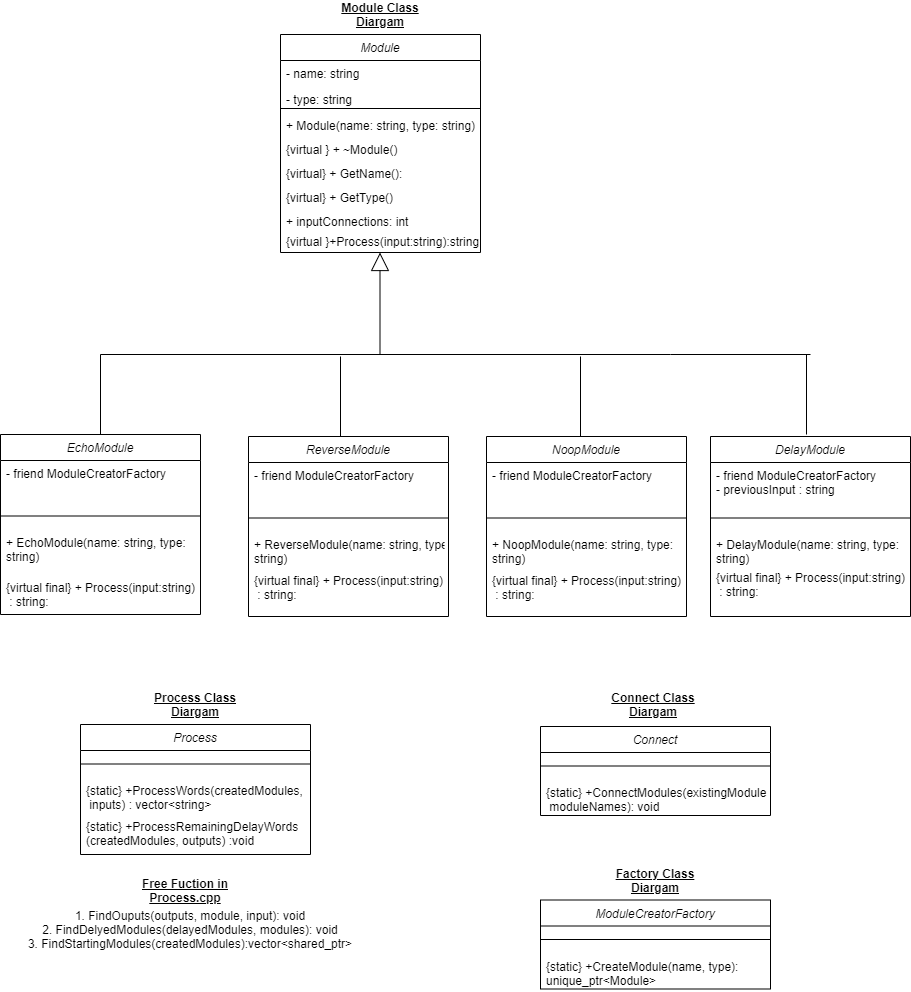

The diagram above was exported from draw.io. Its source (the exported page's mxGraphModel, read from the mxfile embedded in the PNG):
<mxGraphModel dx="868" dy="401" grid="1" gridSize="10" guides="1" tooltips="1" connect="1" arrows="1" fold="1" page="1" pageScale="1" pageWidth="827" pageHeight="1169" math="0" shadow="0">
  <root>
    <mxCell id="WIyWlLk6GJQsqaUBKTNV-0" />
    <mxCell id="WIyWlLk6GJQsqaUBKTNV-1" parent="WIyWlLk6GJQsqaUBKTNV-0" />
    <mxCell id="zlZNTwvMiIUMBWj5b9_y-3" value="+ inputConnections: int" style="text;align=left;verticalAlign=top;spacingLeft=4;spacingRight=4;overflow=hidden;rotatable=0;points=[[0,0.5],[1,0.5]];portConstraint=eastwest;" vertex="1" parent="WIyWlLk6GJQsqaUBKTNV-1">
      <mxGeometry x="300" y="214" width="160" height="24" as="geometry" />
    </mxCell>
    <mxCell id="zlZNTwvMiIUMBWj5b9_y-4" value="{virtual }+Process(input:string):string" style="text;align=left;verticalAlign=top;spacingLeft=4;spacingRight=4;overflow=hidden;rotatable=0;points=[[0,0.5],[1,0.5]];portConstraint=eastwest;" vertex="1" parent="WIyWlLk6GJQsqaUBKTNV-1">
      <mxGeometry x="300" y="234" width="210" height="24" as="geometry" />
    </mxCell>
    <mxCell id="zlZNTwvMiIUMBWj5b9_y-12" value="" style="endArrow=block;endSize=16;endFill=0;html=1;" edge="1" parent="WIyWlLk6GJQsqaUBKTNV-1">
      <mxGeometry width="160" relative="1" as="geometry">
        <mxPoint x="399.5" y="360" as="sourcePoint" />
        <mxPoint x="399.5" y="258" as="targetPoint" />
      </mxGeometry>
    </mxCell>
    <mxCell id="zlZNTwvMiIUMBWj5b9_y-13" value="" style="endArrow=none;html=1;" edge="1" parent="WIyWlLk6GJQsqaUBKTNV-1">
      <mxGeometry width="50" height="50" relative="1" as="geometry">
        <mxPoint x="120" y="360" as="sourcePoint" />
        <mxPoint x="690" y="360" as="targetPoint" />
      </mxGeometry>
    </mxCell>
    <mxCell id="zlZNTwvMiIUMBWj5b9_y-14" value="" style="endArrow=none;html=1;" edge="1" parent="WIyWlLk6GJQsqaUBKTNV-1">
      <mxGeometry width="50" height="50" relative="1" as="geometry">
        <mxPoint x="120" y="440" as="sourcePoint" />
        <mxPoint x="120" y="360" as="targetPoint" />
      </mxGeometry>
    </mxCell>
    <mxCell id="zlZNTwvMiIUMBWj5b9_y-15" value="" style="endArrow=none;html=1;" edge="1" parent="WIyWlLk6GJQsqaUBKTNV-1">
      <mxGeometry width="50" height="50" relative="1" as="geometry">
        <mxPoint x="360" y="442" as="sourcePoint" />
        <mxPoint x="360" y="362" as="targetPoint" />
      </mxGeometry>
    </mxCell>
    <mxCell id="zlZNTwvMiIUMBWj5b9_y-16" value="" style="endArrow=none;html=1;" edge="1" parent="WIyWlLk6GJQsqaUBKTNV-1">
      <mxGeometry width="50" height="50" relative="1" as="geometry">
        <mxPoint x="830" y="360" as="sourcePoint" />
        <mxPoint x="690" y="360" as="targetPoint" />
        <Array as="points">
          <mxPoint x="830" y="360" />
        </Array>
      </mxGeometry>
    </mxCell>
    <mxCell id="zkfFHV4jXpPFQw0GAbJ--0" value="Module" style="swimlane;fontStyle=2;align=center;verticalAlign=top;childLayout=stackLayout;horizontal=1;startSize=26;horizontalStack=0;resizeParent=1;resizeLast=0;collapsible=1;marginBottom=0;rounded=0;shadow=0;strokeWidth=1;" parent="WIyWlLk6GJQsqaUBKTNV-1" vertex="1">
      <mxGeometry x="300" y="40" width="200" height="218" as="geometry">
        <mxRectangle x="230" y="140" width="160" height="26" as="alternateBounds" />
      </mxGeometry>
    </mxCell>
    <mxCell id="zkfFHV4jXpPFQw0GAbJ--1" value="- name: string" style="text;align=left;verticalAlign=top;spacingLeft=4;spacingRight=4;overflow=hidden;rotatable=0;points=[[0,0.5],[1,0.5]];portConstraint=eastwest;" parent="zkfFHV4jXpPFQw0GAbJ--0" vertex="1">
      <mxGeometry y="26" width="200" height="26" as="geometry" />
    </mxCell>
    <mxCell id="zkfFHV4jXpPFQw0GAbJ--2" value="- type: string" style="text;align=left;verticalAlign=top;spacingLeft=4;spacingRight=4;overflow=hidden;rotatable=0;points=[[0,0.5],[1,0.5]];portConstraint=eastwest;rounded=0;shadow=0;html=0;" parent="zkfFHV4jXpPFQw0GAbJ--0" vertex="1">
      <mxGeometry y="52" width="200" height="18" as="geometry" />
    </mxCell>
    <mxCell id="zkfFHV4jXpPFQw0GAbJ--4" value="" style="line;html=1;strokeWidth=1;align=left;verticalAlign=middle;spacingTop=-1;spacingLeft=3;spacingRight=3;rotatable=0;labelPosition=right;points=[];portConstraint=eastwest;" parent="zkfFHV4jXpPFQw0GAbJ--0" vertex="1">
      <mxGeometry y="70" width="200" height="8" as="geometry" />
    </mxCell>
    <mxCell id="zkfFHV4jXpPFQw0GAbJ--5" value="+ Module(name: string, type: string)&#10;" style="text;align=left;verticalAlign=top;spacingLeft=4;spacingRight=4;overflow=hidden;rotatable=0;points=[[0,0.5],[1,0.5]];portConstraint=eastwest;" parent="zkfFHV4jXpPFQw0GAbJ--0" vertex="1">
      <mxGeometry y="78" width="200" height="24" as="geometry" />
    </mxCell>
    <mxCell id="zlZNTwvMiIUMBWj5b9_y-0" value="{virtual } + ~Module()&#10;" style="text;align=left;verticalAlign=top;spacingLeft=4;spacingRight=4;overflow=hidden;rotatable=0;points=[[0,0.5],[1,0.5]];portConstraint=eastwest;" vertex="1" parent="zkfFHV4jXpPFQw0GAbJ--0">
      <mxGeometry y="102" width="200" height="24" as="geometry" />
    </mxCell>
    <mxCell id="zlZNTwvMiIUMBWj5b9_y-1" value="{virtual} + GetName(): &#10; " style="text;align=left;verticalAlign=top;spacingLeft=4;spacingRight=4;overflow=hidden;rotatable=0;points=[[0,0.5],[1,0.5]];portConstraint=eastwest;" vertex="1" parent="zkfFHV4jXpPFQw0GAbJ--0">
      <mxGeometry y="126" width="200" height="24" as="geometry" />
    </mxCell>
    <mxCell id="zlZNTwvMiIUMBWj5b9_y-2" value="{virtual} + GetType()&#10; " style="text;align=left;verticalAlign=top;spacingLeft=4;spacingRight=4;overflow=hidden;rotatable=0;points=[[0,0.5],[1,0.5]];portConstraint=eastwest;" vertex="1" parent="zkfFHV4jXpPFQw0GAbJ--0">
      <mxGeometry y="150" width="200" height="24" as="geometry" />
    </mxCell>
    <object label="EchoModule" id="zlZNTwvMiIUMBWj5b9_y-19">
      <mxCell style="swimlane;fontStyle=2;align=center;verticalAlign=top;childLayout=stackLayout;horizontal=1;startSize=26;horizontalStack=0;resizeParent=1;resizeLast=0;collapsible=1;marginBottom=0;rounded=0;shadow=0;strokeWidth=1;" vertex="1" parent="WIyWlLk6GJQsqaUBKTNV-1">
        <mxGeometry x="20" y="440" width="200" height="180" as="geometry">
          <mxRectangle x="230" y="140" width="160" height="26" as="alternateBounds" />
        </mxGeometry>
      </mxCell>
    </object>
    <mxCell id="zlZNTwvMiIUMBWj5b9_y-24" value="- friend ModuleCreatorFactory" style="text;align=left;verticalAlign=top;spacingLeft=4;spacingRight=4;overflow=hidden;rotatable=0;points=[[0,0.5],[1,0.5]];portConstraint=eastwest;" vertex="1" parent="zlZNTwvMiIUMBWj5b9_y-19">
      <mxGeometry y="26" width="200" height="42" as="geometry" />
    </mxCell>
    <mxCell id="zlZNTwvMiIUMBWj5b9_y-22" value="" style="line;html=1;strokeWidth=1;align=left;verticalAlign=middle;spacingTop=-1;spacingLeft=3;spacingRight=3;rotatable=0;labelPosition=right;points=[];portConstraint=eastwest;" vertex="1" parent="zlZNTwvMiIUMBWj5b9_y-19">
      <mxGeometry y="68" width="200" height="27" as="geometry" />
    </mxCell>
    <mxCell id="zlZNTwvMiIUMBWj5b9_y-23" value="+ EchoModule(name: string, type: &#10;string)&#10;" style="text;align=left;verticalAlign=top;spacingLeft=4;spacingRight=4;overflow=hidden;rotatable=0;points=[[0,0.5],[1,0.5]];portConstraint=eastwest;" vertex="1" parent="zlZNTwvMiIUMBWj5b9_y-19">
      <mxGeometry y="95" width="200" height="36" as="geometry" />
    </mxCell>
    <mxCell id="zlZNTwvMiIUMBWj5b9_y-27" value="" style="endArrow=none;html=1;" edge="1" parent="WIyWlLk6GJQsqaUBKTNV-1">
      <mxGeometry width="50" height="50" relative="1" as="geometry">
        <mxPoint x="600" y="442" as="sourcePoint" />
        <mxPoint x="600" y="362" as="targetPoint" />
      </mxGeometry>
    </mxCell>
    <mxCell id="zlZNTwvMiIUMBWj5b9_y-43" value="{virtual final} + Process(input:string)&#10; : string: &#10;" style="text;align=left;verticalAlign=top;spacingLeft=4;spacingRight=4;overflow=hidden;rotatable=0;points=[[0,0.5],[1,0.5]];portConstraint=eastwest;" vertex="1" parent="WIyWlLk6GJQsqaUBKTNV-1">
      <mxGeometry x="20" y="580" width="200" height="42" as="geometry" />
    </mxCell>
    <mxCell id="zlZNTwvMiIUMBWj5b9_y-61" value="{virtual final} + Process(input:string)&#10; : string: &#10;" style="text;align=left;verticalAlign=top;spacingLeft=4;spacingRight=4;overflow=hidden;rotatable=0;points=[[0,0.5],[1,0.5]];portConstraint=eastwest;" vertex="1" parent="WIyWlLk6GJQsqaUBKTNV-1">
      <mxGeometry x="730" y="570" width="200" height="42" as="geometry" />
    </mxCell>
    <mxCell id="zlZNTwvMiIUMBWj5b9_y-64" value="&lt;b&gt;&lt;u&gt;Module Class Diargam&lt;/u&gt;&lt;/b&gt;" style="text;html=1;strokeColor=none;fillColor=none;align=center;verticalAlign=middle;whiteSpace=wrap;rounded=0;" vertex="1" parent="WIyWlLk6GJQsqaUBKTNV-1">
      <mxGeometry x="347" y="10" width="106" height="20" as="geometry" />
    </mxCell>
    <mxCell id="zlZNTwvMiIUMBWj5b9_y-65" value="&lt;b&gt;&lt;u&gt;Process Class Diargam&lt;/u&gt;&lt;/b&gt;" style="text;html=1;strokeColor=none;fillColor=none;align=center;verticalAlign=middle;whiteSpace=wrap;rounded=0;" vertex="1" parent="WIyWlLk6GJQsqaUBKTNV-1">
      <mxGeometry x="162" y="700" width="106" height="20" as="geometry" />
    </mxCell>
    <object label="DelayModule" id="zlZNTwvMiIUMBWj5b9_y-57">
      <mxCell style="swimlane;fontStyle=2;align=center;verticalAlign=top;childLayout=stackLayout;horizontal=1;startSize=26;horizontalStack=0;resizeParent=1;resizeLast=0;collapsible=1;marginBottom=0;rounded=0;shadow=0;strokeWidth=1;" vertex="1" parent="WIyWlLk6GJQsqaUBKTNV-1">
        <mxGeometry x="730" y="442" width="200" height="180" as="geometry">
          <mxRectangle x="230" y="140" width="160" height="26" as="alternateBounds" />
        </mxGeometry>
      </mxCell>
    </object>
    <mxCell id="zlZNTwvMiIUMBWj5b9_y-58" value="- friend ModuleCreatorFactory&#10;- previousInput : string" style="text;align=left;verticalAlign=top;spacingLeft=4;spacingRight=4;overflow=hidden;rotatable=0;points=[[0,0.5],[1,0.5]];portConstraint=eastwest;" vertex="1" parent="zlZNTwvMiIUMBWj5b9_y-57">
      <mxGeometry y="26" width="200" height="42" as="geometry" />
    </mxCell>
    <mxCell id="zlZNTwvMiIUMBWj5b9_y-59" value="" style="line;html=1;strokeWidth=1;align=left;verticalAlign=middle;spacingTop=-1;spacingLeft=3;spacingRight=3;rotatable=0;labelPosition=right;points=[];portConstraint=eastwest;" vertex="1" parent="zlZNTwvMiIUMBWj5b9_y-57">
      <mxGeometry y="68" width="200" height="27" as="geometry" />
    </mxCell>
    <mxCell id="zlZNTwvMiIUMBWj5b9_y-60" value="+ DelayModule(name: string, type: &#10;string)&#10;" style="text;align=left;verticalAlign=top;spacingLeft=4;spacingRight=4;overflow=hidden;rotatable=0;points=[[0,0.5],[1,0.5]];portConstraint=eastwest;" vertex="1" parent="zlZNTwvMiIUMBWj5b9_y-57">
      <mxGeometry y="95" width="200" height="36" as="geometry" />
    </mxCell>
    <object label="NoopModule" id="zlZNTwvMiIUMBWj5b9_y-53">
      <mxCell style="swimlane;fontStyle=2;align=center;verticalAlign=top;childLayout=stackLayout;horizontal=1;startSize=26;horizontalStack=0;resizeParent=1;resizeLast=0;collapsible=1;marginBottom=0;rounded=0;shadow=0;strokeWidth=1;" vertex="1" parent="WIyWlLk6GJQsqaUBKTNV-1">
        <mxGeometry x="506" y="442" width="200" height="180" as="geometry">
          <mxRectangle x="230" y="140" width="160" height="26" as="alternateBounds" />
        </mxGeometry>
      </mxCell>
    </object>
    <mxCell id="zlZNTwvMiIUMBWj5b9_y-54" value="- friend ModuleCreatorFactory" style="text;align=left;verticalAlign=top;spacingLeft=4;spacingRight=4;overflow=hidden;rotatable=0;points=[[0,0.5],[1,0.5]];portConstraint=eastwest;" vertex="1" parent="zlZNTwvMiIUMBWj5b9_y-53">
      <mxGeometry y="26" width="200" height="42" as="geometry" />
    </mxCell>
    <mxCell id="zlZNTwvMiIUMBWj5b9_y-55" value="" style="line;html=1;strokeWidth=1;align=left;verticalAlign=middle;spacingTop=-1;spacingLeft=3;spacingRight=3;rotatable=0;labelPosition=right;points=[];portConstraint=eastwest;" vertex="1" parent="zlZNTwvMiIUMBWj5b9_y-53">
      <mxGeometry y="68" width="200" height="27" as="geometry" />
    </mxCell>
    <mxCell id="zlZNTwvMiIUMBWj5b9_y-56" value="+ NoopModule(name: string, type: &#10;string)&#10;" style="text;align=left;verticalAlign=top;spacingLeft=4;spacingRight=4;overflow=hidden;rotatable=0;points=[[0,0.5],[1,0.5]];portConstraint=eastwest;" vertex="1" parent="zlZNTwvMiIUMBWj5b9_y-53">
      <mxGeometry y="95" width="200" height="36" as="geometry" />
    </mxCell>
    <mxCell id="zlZNTwvMiIUMBWj5b9_y-63" value="{virtual final} + Process(input:string)&#10; : string: &#10;" style="text;align=left;verticalAlign=top;spacingLeft=4;spacingRight=4;overflow=hidden;rotatable=0;points=[[0,0.5],[1,0.5]];portConstraint=eastwest;" vertex="1" parent="zlZNTwvMiIUMBWj5b9_y-53">
      <mxGeometry y="131" width="200" height="42" as="geometry" />
    </mxCell>
    <object label="ReverseModule" id="zlZNTwvMiIUMBWj5b9_y-49">
      <mxCell style="swimlane;fontStyle=2;align=center;verticalAlign=top;childLayout=stackLayout;horizontal=1;startSize=26;horizontalStack=0;resizeParent=1;resizeLast=0;collapsible=1;marginBottom=0;rounded=0;shadow=0;strokeWidth=1;" vertex="1" parent="WIyWlLk6GJQsqaUBKTNV-1">
        <mxGeometry x="268" y="442" width="200" height="180" as="geometry">
          <mxRectangle x="230" y="140" width="160" height="26" as="alternateBounds" />
        </mxGeometry>
      </mxCell>
    </object>
    <mxCell id="zlZNTwvMiIUMBWj5b9_y-50" value="- friend ModuleCreatorFactory" style="text;align=left;verticalAlign=top;spacingLeft=4;spacingRight=4;overflow=hidden;rotatable=0;points=[[0,0.5],[1,0.5]];portConstraint=eastwest;" vertex="1" parent="zlZNTwvMiIUMBWj5b9_y-49">
      <mxGeometry y="26" width="200" height="42" as="geometry" />
    </mxCell>
    <mxCell id="zlZNTwvMiIUMBWj5b9_y-51" value="" style="line;html=1;strokeWidth=1;align=left;verticalAlign=middle;spacingTop=-1;spacingLeft=3;spacingRight=3;rotatable=0;labelPosition=right;points=[];portConstraint=eastwest;" vertex="1" parent="zlZNTwvMiIUMBWj5b9_y-49">
      <mxGeometry y="68" width="200" height="27" as="geometry" />
    </mxCell>
    <mxCell id="zlZNTwvMiIUMBWj5b9_y-52" value="+ ReverseModule(name: string, type: &#10;string)&#10;" style="text;align=left;verticalAlign=top;spacingLeft=4;spacingRight=4;overflow=hidden;rotatable=0;points=[[0,0.5],[1,0.5]];portConstraint=eastwest;" vertex="1" parent="zlZNTwvMiIUMBWj5b9_y-49">
      <mxGeometry y="95" width="200" height="36" as="geometry" />
    </mxCell>
    <mxCell id="zlZNTwvMiIUMBWj5b9_y-62" value="{virtual final} + Process(input:string)&#10; : string: &#10;" style="text;align=left;verticalAlign=top;spacingLeft=4;spacingRight=4;overflow=hidden;rotatable=0;points=[[0,0.5],[1,0.5]];portConstraint=eastwest;" vertex="1" parent="zlZNTwvMiIUMBWj5b9_y-49">
      <mxGeometry y="131" width="200" height="42" as="geometry" />
    </mxCell>
    <mxCell id="zlZNTwvMiIUMBWj5b9_y-71" value="&lt;u&gt;&lt;b&gt;Free Fuction in Process.cpp&lt;/b&gt;&lt;/u&gt;" style="text;html=1;strokeColor=none;fillColor=none;align=center;verticalAlign=middle;whiteSpace=wrap;rounded=0;" vertex="1" parent="WIyWlLk6GJQsqaUBKTNV-1">
      <mxGeometry x="150" y="885.5" width="110" height="20" as="geometry" />
    </mxCell>
    <mxCell id="zlZNTwvMiIUMBWj5b9_y-73" value="1. FindOuputs(outputs, module, input): void&lt;br&gt;2. FindDelyedModules(delayedModules, modules): void&lt;br&gt;3. FindStartingModules(createdModules):vector&amp;lt;shared_ptr&amp;gt;" style="text;html=1;strokeColor=none;fillColor=none;align=center;verticalAlign=middle;whiteSpace=wrap;rounded=0;" vertex="1" parent="WIyWlLk6GJQsqaUBKTNV-1">
      <mxGeometry x="40" y="900" width="340" height="70" as="geometry" />
    </mxCell>
    <object label="Process" id="zlZNTwvMiIUMBWj5b9_y-66">
      <mxCell style="swimlane;fontStyle=2;align=center;verticalAlign=top;childLayout=stackLayout;horizontal=1;startSize=26;horizontalStack=0;resizeParent=1;resizeLast=0;collapsible=1;marginBottom=0;rounded=0;shadow=0;strokeWidth=1;" vertex="1" parent="WIyWlLk6GJQsqaUBKTNV-1">
        <mxGeometry x="100" y="730" width="230" height="130" as="geometry">
          <mxRectangle x="230" y="140" width="160" height="26" as="alternateBounds" />
        </mxGeometry>
      </mxCell>
    </object>
    <mxCell id="zlZNTwvMiIUMBWj5b9_y-68" value="" style="line;html=1;strokeWidth=1;align=left;verticalAlign=middle;spacingTop=-1;spacingLeft=3;spacingRight=3;rotatable=0;labelPosition=right;points=[];portConstraint=eastwest;" vertex="1" parent="zlZNTwvMiIUMBWj5b9_y-66">
      <mxGeometry y="26" width="230" height="27" as="geometry" />
    </mxCell>
    <mxCell id="zlZNTwvMiIUMBWj5b9_y-69" value="{static} +ProcessWords(createdModules,&#10; inputs) : vector&lt;string&gt;&#10;" style="text;align=left;verticalAlign=top;spacingLeft=4;spacingRight=4;overflow=hidden;rotatable=0;points=[[0,0.5],[1,0.5]];portConstraint=eastwest;" vertex="1" parent="zlZNTwvMiIUMBWj5b9_y-66">
      <mxGeometry y="53" width="230" height="36" as="geometry" />
    </mxCell>
    <mxCell id="zlZNTwvMiIUMBWj5b9_y-70" value="{static} +ProcessRemainingDelayWords&#10;(createdModules, outputs) :void&#10;" style="text;align=left;verticalAlign=top;spacingLeft=4;spacingRight=4;overflow=hidden;rotatable=0;points=[[0,0.5],[1,0.5]];portConstraint=eastwest;" vertex="1" parent="zlZNTwvMiIUMBWj5b9_y-66">
      <mxGeometry y="89" width="230" height="36" as="geometry" />
    </mxCell>
    <mxCell id="zlZNTwvMiIUMBWj5b9_y-78" value="&lt;b&gt;&lt;u&gt;Connect Class Diargam&lt;/u&gt;&lt;/b&gt;" style="text;html=1;strokeColor=none;fillColor=none;align=center;verticalAlign=middle;whiteSpace=wrap;rounded=0;" vertex="1" parent="WIyWlLk6GJQsqaUBKTNV-1">
      <mxGeometry x="620" y="700" width="106" height="20" as="geometry" />
    </mxCell>
    <mxCell id="zlZNTwvMiIUMBWj5b9_y-83" value="&lt;b&gt;&lt;u&gt;Factory Class Diargam&lt;/u&gt;&lt;/b&gt;" style="text;html=1;strokeColor=none;fillColor=none;align=center;verticalAlign=middle;whiteSpace=wrap;rounded=0;" vertex="1" parent="WIyWlLk6GJQsqaUBKTNV-1">
      <mxGeometry x="622" y="875.5" width="106" height="20" as="geometry" />
    </mxCell>
    <mxCell id="zlZNTwvMiIUMBWj5b9_y-87" value="" style="endArrow=none;html=1;" edge="1" parent="WIyWlLk6GJQsqaUBKTNV-1">
      <mxGeometry width="50" height="50" relative="1" as="geometry">
        <mxPoint x="826" y="440" as="sourcePoint" />
        <mxPoint x="826" y="360" as="targetPoint" />
      </mxGeometry>
    </mxCell>
    <object label="Connect" id="zlZNTwvMiIUMBWj5b9_y-79">
      <mxCell style="swimlane;fontStyle=2;align=center;verticalAlign=top;childLayout=stackLayout;horizontal=1;startSize=26;horizontalStack=0;resizeParent=1;resizeLast=0;collapsible=1;marginBottom=0;rounded=0;shadow=0;strokeWidth=1;" vertex="1" parent="WIyWlLk6GJQsqaUBKTNV-1">
        <mxGeometry x="560" y="732" width="230" height="89" as="geometry">
          <mxRectangle x="230" y="140" width="160" height="26" as="alternateBounds" />
        </mxGeometry>
      </mxCell>
    </object>
    <mxCell id="zlZNTwvMiIUMBWj5b9_y-80" value="" style="line;html=1;strokeWidth=1;align=left;verticalAlign=middle;spacingTop=-1;spacingLeft=3;spacingRight=3;rotatable=0;labelPosition=right;points=[];portConstraint=eastwest;" vertex="1" parent="zlZNTwvMiIUMBWj5b9_y-79">
      <mxGeometry y="26" width="230" height="27" as="geometry" />
    </mxCell>
    <mxCell id="zlZNTwvMiIUMBWj5b9_y-81" value="{static} +ConnectModules(existingModules,&#10; moduleNames): void&#10;" style="text;align=left;verticalAlign=top;spacingLeft=4;spacingRight=4;overflow=hidden;rotatable=0;points=[[0,0.5],[1,0.5]];portConstraint=eastwest;" vertex="1" parent="zlZNTwvMiIUMBWj5b9_y-79">
      <mxGeometry y="53" width="230" height="36" as="geometry" />
    </mxCell>
    <object label="ModuleCreatorFactory" id="zlZNTwvMiIUMBWj5b9_y-84">
      <mxCell style="swimlane;fontStyle=2;align=center;verticalAlign=top;childLayout=stackLayout;horizontal=1;startSize=26;horizontalStack=0;resizeParent=1;resizeLast=0;collapsible=1;marginBottom=0;rounded=0;shadow=0;strokeWidth=1;" vertex="1" parent="WIyWlLk6GJQsqaUBKTNV-1">
        <mxGeometry x="560" y="905.5" width="230" height="89" as="geometry">
          <mxRectangle x="230" y="140" width="160" height="26" as="alternateBounds" />
        </mxGeometry>
      </mxCell>
    </object>
    <mxCell id="zlZNTwvMiIUMBWj5b9_y-85" value="" style="line;html=1;strokeWidth=1;align=left;verticalAlign=middle;spacingTop=-1;spacingLeft=3;spacingRight=3;rotatable=0;labelPosition=right;points=[];portConstraint=eastwest;" vertex="1" parent="zlZNTwvMiIUMBWj5b9_y-84">
      <mxGeometry y="26" width="230" height="27" as="geometry" />
    </mxCell>
    <mxCell id="zlZNTwvMiIUMBWj5b9_y-86" value="{static} +CreateModule(name, type): &#10;unique_ptr&lt;Module&gt;&#10;" style="text;align=left;verticalAlign=top;spacingLeft=4;spacingRight=4;overflow=hidden;rotatable=0;points=[[0,0.5],[1,0.5]];portConstraint=eastwest;" vertex="1" parent="zlZNTwvMiIUMBWj5b9_y-84">
      <mxGeometry y="53" width="230" height="36" as="geometry" />
    </mxCell>
  </root>
</mxGraphModel>